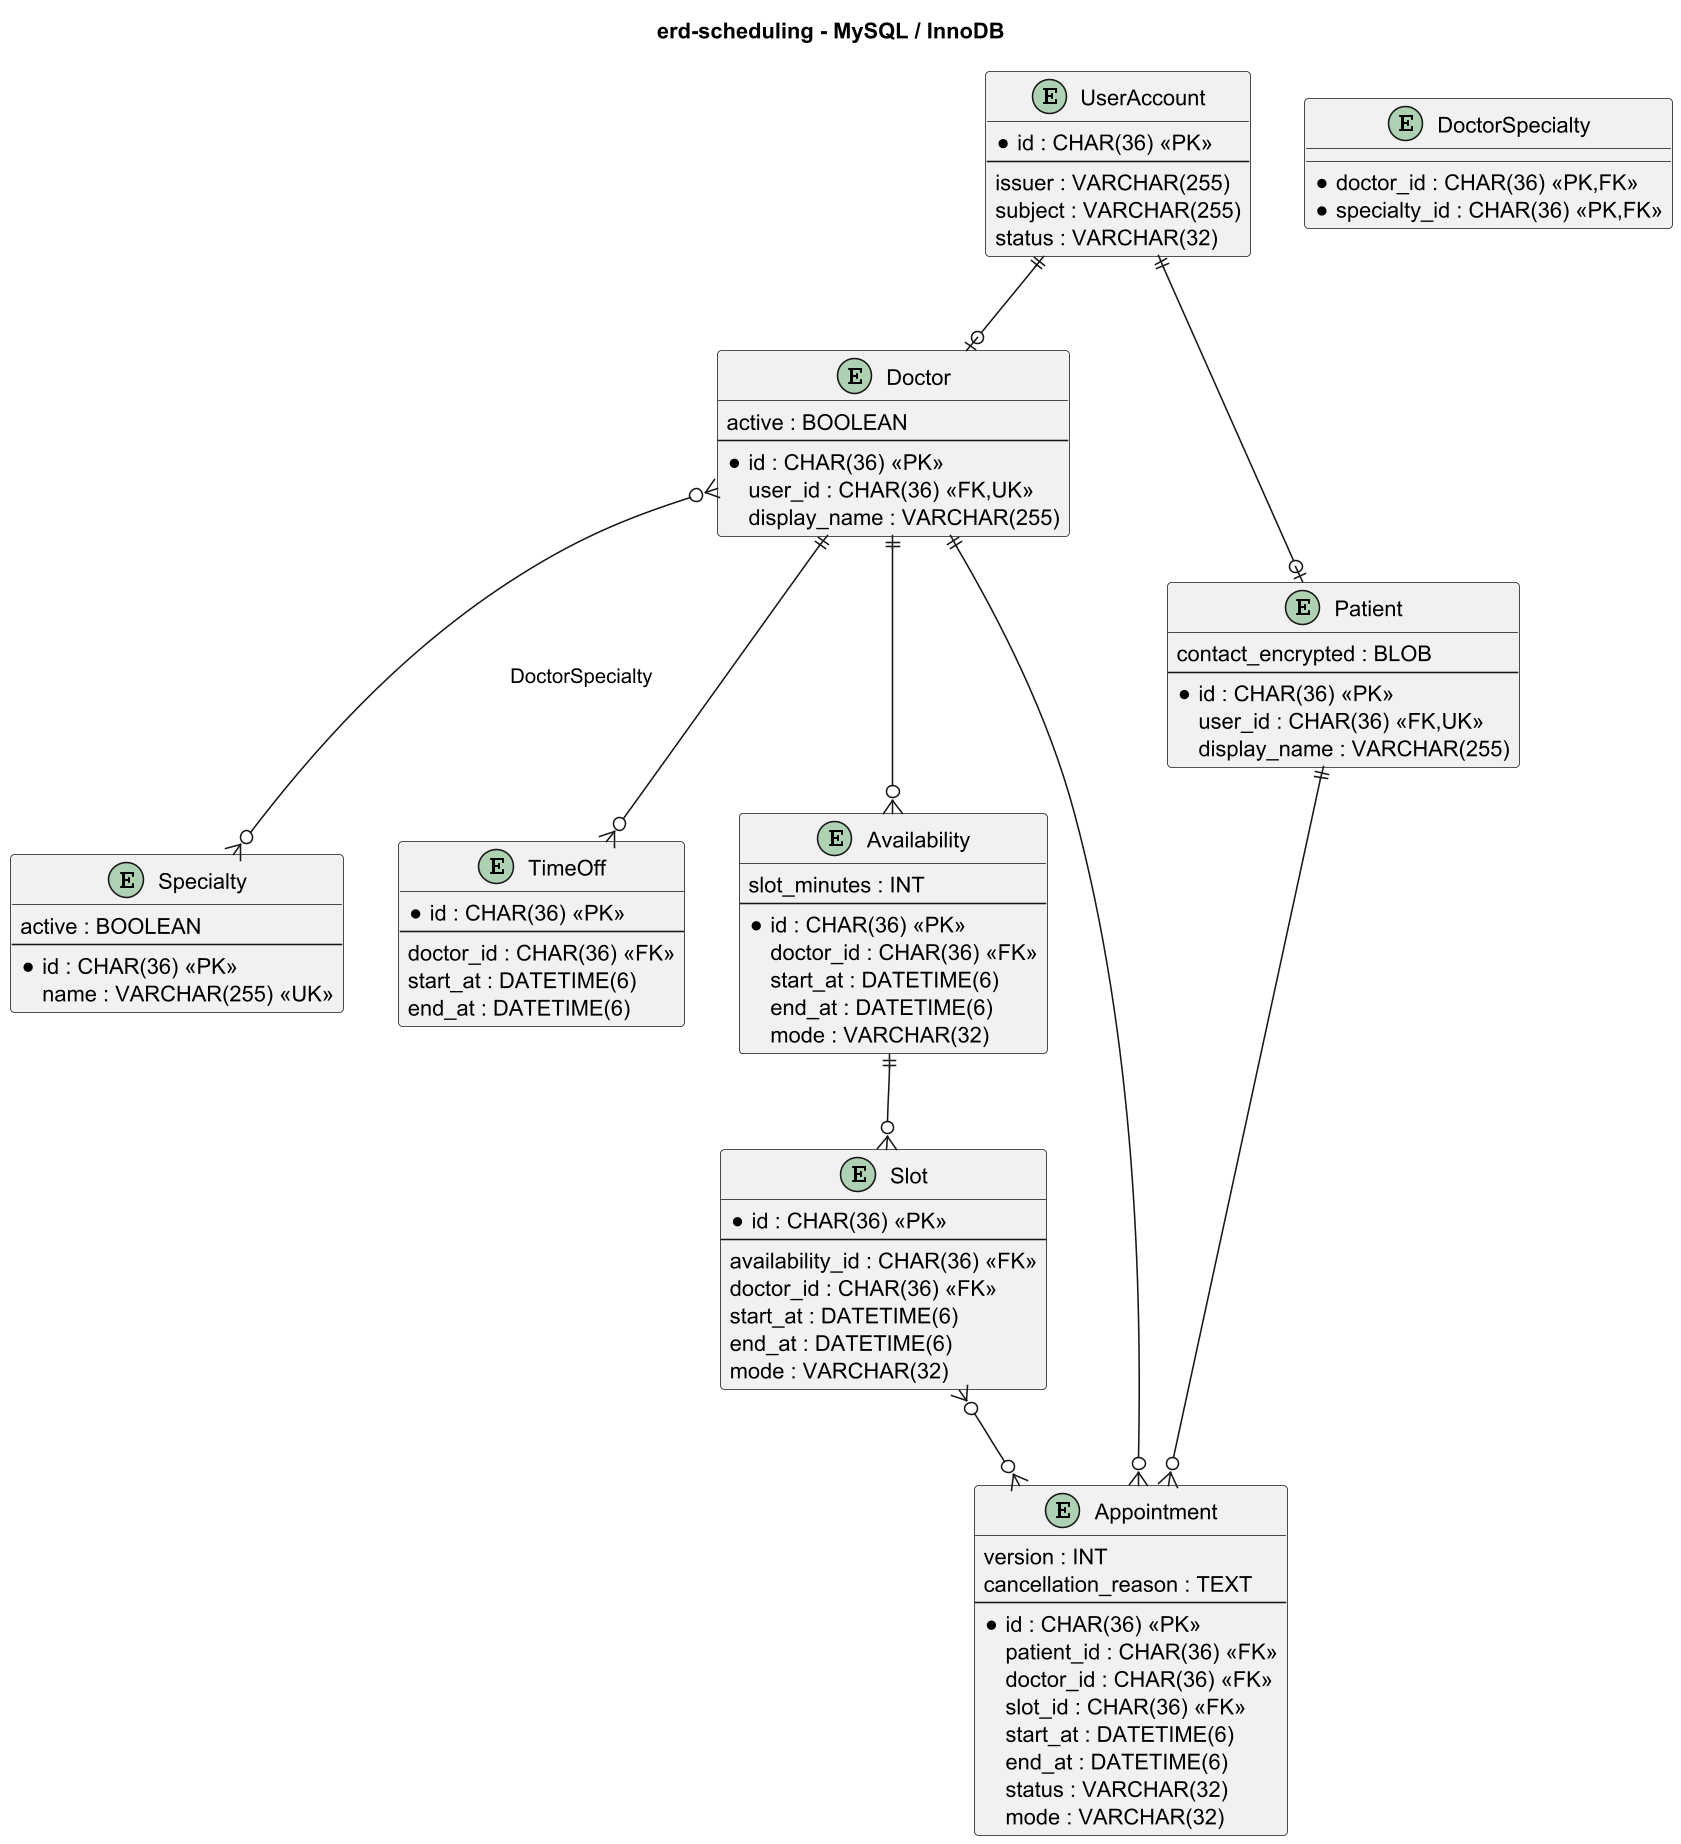

The diagram above was rendered by PlantUML. Its source (embedded in the PNG):
@startuml erd-scheduling
skinparam entity {
  BackgroundColor White
  BorderColor #555
  ArrowColor #333
  FontName Arial
  FontSize 10
}
skinparam shadowing false
skinparam dpi 150
title erd-scheduling - MySQL / InnoDB

entity "UserAccount" as UA {
  * id : CHAR(36) <<PK>>
  --
  issuer : VARCHAR(255)
  subject : VARCHAR(255)
  status : VARCHAR(32)
}

entity "Doctor" as D {
  active : BOOLEAN
  --
  * id : CHAR(36) <<PK>>
  user_id : CHAR(36) <<FK,UK>>
  display_name : VARCHAR(255)
}

entity "Specialty" as SP {
  active : BOOLEAN
  --
  * id : CHAR(36) <<PK>>
  name : VARCHAR(255) <<UK>>
}

entity "DoctorSpecialty" as DS {
  * doctor_id : CHAR(36) <<PK,FK>>
  * specialty_id : CHAR(36) <<PK,FK>>
}

entity "TimeOff" as TO {
  * id : CHAR(36) <<PK>>
  --
  doctor_id : CHAR(36) <<FK>>
  start_at : DATETIME(6)
  end_at : DATETIME(6)
}

entity "Availability" as AV {
  slot_minutes : INT
  --
  * id : CHAR(36) <<PK>>
  doctor_id : CHAR(36) <<FK>>
  start_at : DATETIME(6)
  end_at : DATETIME(6)
  mode : VARCHAR(32)
}

entity "Slot" as SL {
  * id : CHAR(36) <<PK>>
  --
  availability_id : CHAR(36) <<FK>>
  doctor_id : CHAR(36) <<FK>>
  start_at : DATETIME(6)
  end_at : DATETIME(6)
  mode : VARCHAR(32)
}

entity "Patient" as P {
  contact_encrypted : BLOB
  --
  * id : CHAR(36) <<PK>>
  user_id : CHAR(36) <<FK,UK>>
  display_name : VARCHAR(255)
}

entity "Appointment" as AP {
  version : INT
  cancellation_reason : TEXT
  --
  * id : CHAR(36) <<PK>>
  patient_id : CHAR(36) <<FK>>
  doctor_id : CHAR(36) <<FK>>
  slot_id : CHAR(36) <<FK>>
  start_at : DATETIME(6)
  end_at : DATETIME(6)
  status : VARCHAR(32)
  mode : VARCHAR(32)
}

UA ||--o| D
UA ||--o| P
D }o--o{ SP : DoctorSpecialty
D ||--o{ AV
D ||--o{ TO
AV ||--o{ SL
SL }o--o{ AP
P ||--o{ AP
D ||--o{ AP

@enduml